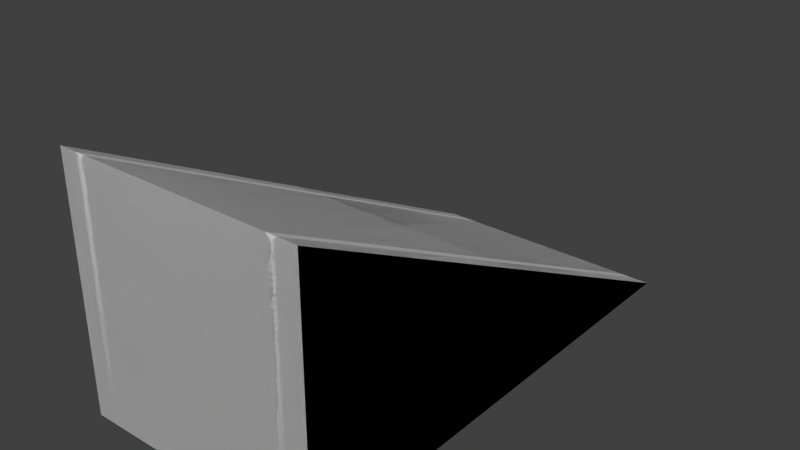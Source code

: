 # Source: Stairs1.blend  (saved by Blender 2.75.0; exported with 4.5.12 LTS)
import bpy
from mathutils import Matrix  # noqa: F401  (used for matrix-valued properties, if any)

bpy.ops.wm.read_factory_settings(use_empty=True)
scene = bpy.context.scene
scene.name = 'Scene'

# ---- collections
col_collection_1 = bpy.data.collections.new('Collection 1'); scene.collection.children.link(col_collection_1)

# ---- world
world_world = bpy.data.worlds.new('World'); scene.world = world_world
world_world.color = (0.05088, 0.05088, 0.05088)
world_world.use_sun_shadow = False
world_world.sun_shadow_jitter_overblur = 0.0
world_world.cycles.sampling_method = 'MANUAL'
world_world.cycles.sample_map_resolution = 256

# ---- meshes
me_cube_002 = bpy.data.meshes.new('Cube.002')
me_cube_002.from_pydata([(-0.5, 6.557e-08, 1.5), (-0.5, 1.0, 1.5), (-0.5, -2.186e-08, -0.5), (0.5, 6.557e-08, 1.5), (0.5, 1.0, 1.5), (0.5, -2.186e-08, -0.5)], [], [(1, 2, 0), (5, 4, 3), (1, 4, 5, 2), (0, 3, 4, 1), (2, 5, 3, 0)])
me_cube_002.use_remesh_preserve_volume = False
me_cube_002.use_remesh_preserve_attributes = False
me_cube_002.use_mirror_vertex_groups = False
me_cube_002.update()
me_cube_001 = bpy.data.meshes.new('Cube.001')
me_cube_001.from_pydata([(-0.5, 6.557e-08, 1.5), (-0.5, 1.0, 1.5), (-0.5, -2.186e-08, -0.5), (0.5, 6.557e-08, 1.5), (0.5, 1.0, 1.5), (0.5, -2.186e-08, -0.5), (0.4249, -2.186e-08, -0.5), (0.3817, -2.186e-08, -0.5), (-0.3817, -2.186e-08, -0.5), (-0.4249, -2.186e-08, -0.5), (0.4249, 1.0, 1.5), (0.3817, 1.0, 1.5), (-0.3817, 1.0, 1.5), (-0.4249, 1.0, 1.5), (-0.4249, 6.557e-08, 1.5), (-0.3817, 6.557e-08, 1.5), (0.3817, 6.557e-08, 1.5), (0.4249, 6.557e-08, 1.5), (0.4033, -2.092e-08, -0.4786), (0.4033, 0.9815, 1.5), (0.4033, 6.557e-08, 1.5), (-0.4033, -2.092e-08, -0.4786), (-0.4033, 0.9815, 1.5), (-0.4033, 6.557e-08, 1.5)], [], [(13, 1, 0, 14), (17, 6, 5, 3), (1, 2, 0), (5, 4, 3), (13, 9, 2, 1), (4, 5, 6, 10), (19, 18, 7, 11), (11, 7, 8, 12), (22, 21, 9, 13), (0, 2, 9, 14), (23, 21, 8, 15), (15, 8, 7, 16), (20, 18, 6, 17), (4, 10, 17, 3), (19, 11, 16, 20), (11, 12, 15, 16), (22, 13, 14, 23), (10, 19, 20, 17), (16, 7, 18, 20), (10, 6, 18, 19), (12, 22, 23, 15), (14, 9, 21, 23), (12, 8, 21, 22)])
me_cube_001.use_remesh_preserve_volume = False
me_cube_001.use_remesh_preserve_attributes = False
me_cube_001.use_mirror_vertex_groups = False
me_cube_001.update()

# ---- objects
ob_stairs1collisionmesh = bpy.data.objects.new('Stairs1CollisionMesh', me_cube_002)
ob_stairs1 = bpy.data.objects.new('Stairs1', me_cube_001)

# ---- transforms, parenting, visibility, modifiers, constraints
ob_stairs1collisionmesh.location = (0.0, 0.0, 0.0)
ob_stairs1collisionmesh.rotation_euler = (1.571, 0.0, 0.0)
ob_stairs1collisionmesh.lineart.crease_threshold = 0.0
ob_stairs1.location = (0.0, 0.0, 0.0)
ob_stairs1.rotation_euler = (1.571, 0.0, 0.0)
ob_stairs1.lineart.crease_threshold = 0.0

# ---- collection membership
col_collection_1.objects.link(ob_stairs1collisionmesh)
col_collection_1.objects.link(ob_stairs1)

# ---- scene / render settings (as saved in the file)
scene.frame_start = 1; scene.frame_end = 250; scene.frame_set(1)
scene.render.engine = 'BLENDER_EEVEE_NEXT'
scene.render.resolution_percentage = 50
scene.render.dither_intensity = 0.0
scene.cycles.use_denoising = False
scene.cycles.samples = 10
scene.cycles.sampling_pattern = 'TABULATED_SOBOL'
scene.cycles.light_sampling_threshold = 0.0
scene.cycles.use_adaptive_sampling = False
scene.cycles.use_light_tree = False
scene.cycles.blur_glossy = 0.0
scene.cycles.pixel_filter_type = 'GAUSSIAN'
scene.cycles.sample_clamp_indirect = 0.0
scene.view_settings.view_transform = 'Standard'
bpy.context.view_layer.update()

# ---- added for rendering (the .blend has no active camera and no usable light): camera, sun
cam_auto = bpy.data.cameras.new('AutoCamera')
cam_auto.lens = 50.0
cam_auto.sensor_width = 36.0
cam_auto.clip_end = 1000.0
ob_auto_camera = bpy.data.objects.new('AutoCamera', cam_auto)
scene.collection.objects.link(ob_auto_camera)
ob_auto_camera.location = (2.26633, -3.21959, 2.31306)
ob_auto_camera.rotation_euler = (1.09748, -7.21219e-08, 0.694738)
scene.camera = ob_auto_camera
light_auto_sun = bpy.data.lights.new('AutoSun', 'SUN')
light_auto_sun.energy = 3.0
light_auto_sun.angle = 0.0523599
ob_auto_sun = bpy.data.objects.new('AutoSun', light_auto_sun)
scene.collection.objects.link(ob_auto_sun)
ob_auto_sun.rotation_euler = (0.872665, 0.174533, 0.523599)
bpy.context.view_layer.update()
